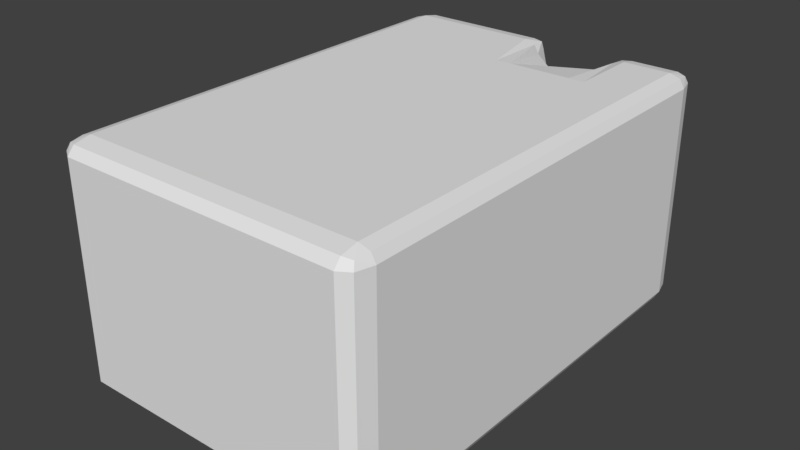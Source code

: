 # Source: excavator-engine.blend  (saved by Blender 2.79.0; exported with 4.5.12 LTS)
import bpy
from mathutils import Matrix  # noqa: F401  (used for matrix-valued properties, if any)

bpy.ops.wm.read_factory_settings(use_empty=True)
scene = bpy.context.scene
scene.name = 'Scene'

# ---- collections
col_collection_1 = bpy.data.collections.new('Collection 1'); scene.collection.children.link(col_collection_1)

# ---- world
world_world = bpy.data.worlds.new('World'); scene.world = world_world
world_world.color = (0.05088, 0.05088, 0.05088)
world_world.use_sun_shadow = False
world_world.sun_shadow_jitter_overblur = 0.0
world_world.cycles.sampling_method = 'MANUAL'

# ---- meshes
me_cube_001 = bpy.data.meshes.new('Cube.001')
me_cube_001.from_pydata([(-0.9, -0.9, -1.0), (-0.9, -1.0, -0.9), (-1.0, -0.9, -0.9), (-0.9, -0.9707, -0.9707), (-0.9577, -0.9577, -0.9577), (-0.9707, -0.9707, -0.9), (-0.9707, -0.9, -0.9707), (-1.0, -0.9, 0.9), (-0.9, -1.0, 0.9), (-0.9, -0.9, 1.0), (-0.9707, -0.9707, 0.9), (-0.9577, -0.9577, 0.9577), (-0.9, -0.9707, 0.9707), (-0.9707, -0.9, 0.9707), (-1.0, 0.9, -0.9), (-0.9, 1.0, -0.9), (-0.9, 0.9, -1.0), (-0.9707, 0.9707, -0.9), (-0.9577, 0.9577, -0.9577), (-0.9, 0.9707, -0.9707), (-0.9707, 0.9, -0.9707), (-0.9, 0.9, 1.0), (-0.9, 1.0, 0.9), (-1.0, 0.9, 0.9), (-0.9, 0.9707, 0.9707), (-0.9577, 0.9577, 0.9577), (-0.9707, 0.9707, 0.9), (-0.9707, 0.9, 0.9707), (1.0, -0.9, -0.9), (0.9, -1.0, -0.9), (0.9, -0.9, -1.0), (0.9707, -0.9707, -0.9), (0.9577, -0.9577, -0.9577), (0.9, -0.9707, -0.9707), (0.9707, -0.9, -0.9707), (0.9, -0.9, 1.0), (0.9, -1.0, 0.9), (1.0, -0.9, 0.9), (0.9, -0.9707, 0.9707), (0.9577, -0.9577, 0.9577), (0.9707, -0.9707, 0.9), (0.9707, -0.9, 0.9707), (0.9, 1.0, -0.9), (1.0, 0.9, -0.9), (0.9, 0.9, -1.0), (0.9707, 0.9707, -0.9), (0.9577, 0.9577, -0.9577), (0.9707, 0.9, -0.9707), (0.9, 0.9707, -0.9707), (0.9, 0.9, 1.0), (1.0, 0.9, 0.9), (0.9, 1.0, 0.9), (0.9707, 0.9, 0.9707), (0.9577, 0.9577, 0.9577), (0.9707, 0.9707, 0.9), (0.9, 0.9707, 0.9707), (-1.0, 0.1, -0.9), (-0.9, 0.1, -1.0), (-0.9, -0.1, -1.0), (-1.0, -0.1, -0.9), (-0.9707, 0.1, -0.9707), (-0.9707, -2.159e-10, -0.9707), (-0.9, 0.0, -1.0), (-0.9707, -0.1, -0.9707), (-1.0, 0.0, -0.9), (-1.0, -0.9, -0.1), (-0.9, -1.0, -0.1), (-0.9, -1.0, 0.1), (-1.0, -0.9, 0.1), (-0.9707, -0.9707, -0.1), (-0.9707, -0.9707, 2.159e-10), (-0.9, -1.0, 0.0), (-0.9707, -0.9707, 0.1), (-1.0, -0.9, 0.0), (-1.0, -0.1, 0.9), (-0.9, -0.1, 1.0), (-0.9, 0.1, 1.0), (-1.0, 0.1, 0.9), (-0.9707, -0.1, 0.9707), (-0.9707, 2.159e-10, 0.9707), (-0.9, 0.0, 1.0), (-0.9707, 0.1, 0.9707), (-1.0, 0.0, 0.9), (-0.9, 1.0, 0.1), (-0.9, 1.0, -0.1), (-1.0, 0.9, -0.1), (-1.0, 0.9, 0.1), (-0.9, 1.0, 0.0), (-0.9707, 0.9707, 2.159e-10), (-0.9707, 0.9707, -0.1), (-1.0, 0.9, 0.0), (-0.9707, 0.9707, 0.1), (0.1, 0.9, -1.0), (-0.1, 0.9, -1.0), (-0.1, 1.0, -0.9), (0.1, 1.0, -0.9), (0.0, 0.9, -1.0), (2.159e-10, 0.9707, -0.9707), (-0.1, 0.9707, -0.9707), (0.0, 1.0, -0.9), (0.1, 0.9707, -0.9707), (-0.1, 1.0, 0.9), (-0.1, 0.9, 1.0), (0.0, 0.9, 0.9), (-0.1, 0.9707, 0.9707), (-0.03687, 0.9631, 0.9631), (-0.02929, 0.9, 0.9707), (-0.02929, 0.9707, 0.9), (1.0, 0.9, 0.1), (1.0, 0.9, -0.1), (0.9, 1.0, -0.1), (0.9, 1.0, 0.1), (1.0, 0.9, 0.0), (0.9707, 0.9707, 2.159e-10), (0.9707, 0.9707, -0.1), (0.9, 1.0, 0.0), (0.9707, 0.9707, 0.1), (0.9, -0.1, -1.0), (0.9, 0.1, -1.0), (1.0, 0.1, -0.9), (1.0, -0.1, -0.9), (0.9, 0.0, -1.0), (0.9707, -2.159e-10, -0.9707), (0.9707, 0.1, -0.9707), (1.0, 0.0, -0.9), (0.9707, -0.1, -0.9707), (1.0, 0.1, 0.9), (0.9, 0.1, 1.0), (0.9, -0.1, 1.0), (1.0, -0.1, 0.9), (0.9707, 0.1, 0.9707), (0.9707, -2.159e-10, 0.9707), (0.9, 0.0, 1.0), (0.9707, -0.1, 0.9707), (1.0, 0.0, 0.9), (0.9, -1.0, 0.1), (0.9, -1.0, -0.1), (1.0, -0.9, -0.1), (1.0, -0.9, 0.1), (0.9, -1.0, 0.0), (0.9707, -0.9707, 2.159e-10), (0.9707, -0.9707, -0.1), (1.0, -0.9, 0.0), (0.9707, -0.9707, 0.1), (-0.1, -1.0, -0.9), (-0.1, -0.9, -1.0), (0.1, -0.9, -1.0), (0.1, -1.0, -0.9), (-0.1, -0.9707, -0.9707), (2.159e-10, -0.9707, -0.9707), (0.0, -0.9, -1.0), (0.1, -0.9707, -0.9707), (0.0, -1.0, -0.9), (0.1, -1.0, 0.9), (0.1, -0.9, 1.0), (-0.1, -0.9, 1.0), (-0.1, -1.0, 0.9), (0.1, -0.9707, 0.9707), (-2.159e-10, -0.9707, 0.9707), (0.0, -0.9, 1.0), (-0.1, -0.9707, 0.9707), (0.0, -1.0, 0.9), (0.1, 0.1, 1.0), (-0.1, 0.1, 1.0), (-0.1, -0.1, 1.0), (0.1, -0.1, 1.0), (0.0, 0.1, 1.0), (0.0, 0.0, 1.0), (-0.1, 0.0, 1.0), (0.0, -0.1, 1.0), (0.1, 0.0, 1.0), (-0.1, 0.1, -1.0), (0.1, 0.1, -1.0), (0.1, -0.1, -1.0), (-0.1, -0.1, -1.0), (0.0, 0.1, -1.0), (0.0, 0.0, -1.0), (0.1, 0.0, -1.0), (0.0, -0.1, -1.0), (-0.1, 0.0, -1.0), (0.1, -1.0, -0.1), (0.1, -1.0, 0.1), (-0.1, -1.0, 0.1), (-0.1, -1.0, -0.1), (0.1, -1.0, 0.0), (0.0, -1.0, 0.0), (0.0, -1.0, 0.1), (-0.1, -1.0, 0.0), (0.0, -1.0, -0.1), (1.0, 0.1, -0.1), (1.0, 0.1, 0.1), (1.0, -0.1, 0.1), (1.0, -0.1, -0.1), (1.0, 0.1, 0.0), (1.0, 0.0, 0.0), (1.0, 0.0, 0.1), (1.0, -0.1, 0.0), (1.0, 0.0, -0.1), (-0.1, 1.0, -0.1), (-0.1, 1.0, 0.1), (0.1, 1.0, 0.1), (0.1, 1.0, -0.1), (-0.1, 1.0, 0.0), (0.0, 1.0, 0.0), (0.0, 1.0, 0.1), (0.1, 1.0, 0.0), (0.0, 1.0, -0.1), (-1.0, -0.1, -0.1), (-1.0, -0.1, 0.1), (-1.0, 0.1, 0.1), (-1.0, 0.1, -0.1), (-1.0, -0.1, 0.0), (-1.0, 0.0, 0.0), (-1.0, 0.0, 0.1), (-1.0, 0.1, 0.0), (-1.0, 0.0, -0.1), (-0.9, -0.6, -1.0), (-1.0, -0.6, -0.9), (-1.0, -0.4, -0.9), (-0.9, -0.4, -1.0), (-0.9707, -0.6, -0.9707), (-0.9707, -0.5, -0.9707), (-1.0, -0.5, -0.9), (-0.9707, -0.4, -0.9707), (-0.9, -0.5, -1.0), (-0.9, -1.0, 0.6), (-1.0, -0.9, 0.6), (-1.0, -0.9, 0.4), (-0.9, -1.0, 0.4), (-0.9707, -0.9707, 0.6), (-0.9707, -0.9707, 0.5), (-1.0, -0.9, 0.5), (-0.9707, -0.9707, 0.4), (-0.9, -1.0, 0.5), (-1.0, 0.6, 0.9), (-1.0, 0.4, 0.9), (-0.9, 0.4, 1.0), (-0.9, 0.6, 1.0), (-1.0, 0.5, 0.9), (-0.9707, 0.5, 0.9707), (-0.9707, 0.4, 0.9707), (-0.9, 0.5, 1.0), (-0.9707, 0.6, 0.9707), (-0.9, 1.0, -0.6), (-1.0, 0.9, -0.6), (-1.0, 0.9, -0.4), (-0.9, 1.0, -0.4), (-0.9707, 0.9707, -0.6), (-0.9707, 0.9707, -0.5), (-1.0, 0.9, -0.5), (-0.9707, 0.9707, -0.4), (-0.9, 1.0, -0.5), (-0.6, 0.9, -1.0), (-0.6, 1.0, -0.9), (-0.4, 1.0, -0.9), (-0.4, 0.9, -1.0), (-0.6, 0.9707, -0.9707), (-0.5, 0.9707, -0.9707), (-0.5, 1.0, -0.9), (-0.4, 0.9707, -0.9707), (-0.5, 0.9, -1.0), (0.6, 1.0, 0.9), (0.5, 0.9, 0.9), (0.6, 0.9, 1.0), (0.5293, 0.9707, 0.9), (0.5369, 0.9631, 0.9631), (0.5293, 0.9, 0.9707), (0.6, 0.9707, 0.9707), (1.0, 0.9, -0.6), (0.9, 1.0, -0.6), (0.9, 1.0, -0.4), (1.0, 0.9, -0.4), (0.9707, 0.9707, -0.6), (0.9707, 0.9707, -0.5), (0.9, 1.0, -0.5), (0.9707, 0.9707, -0.4), (1.0, 0.9, -0.5), (0.9, 0.6, -1.0), (1.0, 0.6, -0.9), (1.0, 0.4, -0.9), (0.9, 0.4, -1.0), (0.9707, 0.6, -0.9707), (0.9707, 0.5, -0.9707), (1.0, 0.5, -0.9), (0.9707, 0.4, -0.9707), (0.9, 0.5, -1.0), (1.0, -0.6, 0.9), (1.0, -0.4, 0.9), (0.9, -0.4, 1.0), (0.9, -0.6, 1.0), (1.0, -0.5, 0.9), (0.9707, -0.5, 0.9707), (0.9707, -0.4, 0.9707), (0.9, -0.5, 1.0), (0.9707, -0.6, 0.9707), (0.9, -1.0, -0.6), (1.0, -0.9, -0.6), (1.0, -0.9, -0.4), (0.9, -1.0, -0.4), (0.9707, -0.9707, -0.6), (0.9707, -0.9707, -0.5), (1.0, -0.9, -0.5), (0.9707, -0.9707, -0.4), (0.9, -1.0, -0.5), (0.6, -0.9, -1.0), (0.6, -1.0, -0.9), (0.4, -1.0, -0.9), (0.4, -0.9, -1.0), (0.6, -0.9707, -0.9707), (0.5, -0.9707, -0.9707), (0.5, -1.0, -0.9), (0.4, -0.9707, -0.9707), (0.5, -0.9, -1.0), (-0.6, -1.0, 0.9), (-0.4, -1.0, 0.9), (-0.4, -0.9, 1.0), (-0.6, -0.9, 1.0), (-0.5, -1.0, 0.9), (-0.5, -0.9707, 0.9707), (-0.4, -0.9707, 0.9707), (-0.5, -0.9, 1.0), (-0.6, -0.9707, 0.9707), (-0.9, 0.4, -1.0), (-1.0, 0.4, -0.9), (-1.0, 0.6, -0.9), (-0.9, 0.6, -1.0), (-0.9707, 0.4, -0.9707), (-0.9707, 0.5, -0.9707), (-1.0, 0.5, -0.9), (-0.9707, 0.6, -0.9707), (-0.9, 0.5, -1.0), (-0.9, -1.0, -0.4), (-1.0, -0.9, -0.4), (-1.0, -0.9, -0.6), (-0.9, -1.0, -0.6), (-0.9707, -0.9707, -0.4), (-0.9707, -0.9707, -0.5), (-1.0, -0.9, -0.5), (-0.9707, -0.9707, -0.6), (-0.9, -1.0, -0.5), (-0.9, -0.4, 1.0), (-1.0, -0.4, 0.9), (-1.0, -0.6, 0.9), (-0.9, -0.6, 1.0), (-0.9707, -0.4, 0.9707), (-0.9707, -0.5, 0.9707), (-1.0, -0.5, 0.9), (-0.9707, -0.6, 0.9707), (-0.9, -0.5, 1.0), (-1.0, 0.9, 0.4), (-1.0, 0.9, 0.6), (-0.9, 1.0, 0.6), (-0.9, 1.0, 0.4), (-1.0, 0.9, 0.5), (-0.9707, 0.9707, 0.5), (-0.9707, 0.9707, 0.6), (-0.9, 1.0, 0.5), (-0.9707, 0.9707, 0.4), (0.4, 0.9, -1.0), (0.4, 1.0, -0.9), (0.6, 1.0, -0.9), (0.6, 0.9, -1.0), (0.4, 0.9707, -0.9707), (0.5, 0.9707, -0.9707), (0.5, 1.0, -0.9), (0.6, 0.9707, -0.9707), (0.5, 0.9, -1.0), (-0.4, 0.9, 1.0), (-0.4, 1.0, 0.9), (-0.6, 1.0, 0.9), (-0.6, 0.9, 1.0), (-0.4, 0.9707, 0.9707), (-0.5, 0.9707, 0.9707), (-0.5, 1.0, 0.9), (-0.6, 0.9707, 0.9707), (-0.5, 0.9, 1.0), (0.9, 1.0, 0.4), (0.9, 1.0, 0.6), (1.0, 0.9, 0.6), (1.0, 0.9, 0.4), (0.9, 1.0, 0.5), (0.9707, 0.9707, 0.5), (0.9707, 0.9707, 0.6), (1.0, 0.9, 0.5), (0.9707, 0.9707, 0.4), (0.9, -0.4, -1.0), (1.0, -0.4, -0.9), (1.0, -0.6, -0.9), (0.9, -0.6, -1.0), (0.9707, -0.4, -0.9707), (0.9707, -0.5, -0.9707), (1.0, -0.5, -0.9), (0.9707, -0.6, -0.9707), (0.9, -0.5, -1.0), (0.9, 0.4, 1.0), (1.0, 0.4, 0.9), (1.0, 0.6, 0.9), (0.9, 0.6, 1.0), (0.9707, 0.4, 0.9707), (0.9707, 0.5, 0.9707), (1.0, 0.5, 0.9), (0.9707, 0.6, 0.9707), (0.9, 0.5, 1.0), (1.0, -0.9, 0.4), (1.0, -0.9, 0.6), (0.9, -1.0, 0.6), (0.9, -1.0, 0.4), (1.0, -0.9, 0.5), (0.9707, -0.9707, 0.5), (0.9707, -0.9707, 0.6), (0.9, -1.0, 0.5), (0.9707, -0.9707, 0.4), (-0.4, -0.9, -1.0), (-0.4, -1.0, -0.9), (-0.6, -1.0, -0.9), (-0.6, -0.9, -1.0), (-0.4, -0.9707, -0.9707), (-0.5, -0.9707, -0.9707), (-0.5, -1.0, -0.9), (-0.6, -0.9707, -0.9707), (-0.5, -0.9, -1.0), (0.4, -0.9, 1.0), (0.4, -1.0, 0.9), (0.6, -1.0, 0.9), (0.6, -0.9, 1.0), (0.4, -0.9707, 0.9707), (0.5, -0.9707, 0.9707), (0.5, -1.0, 0.9), (0.6, -0.9707, 0.9707), (0.5, -0.9, 1.0), (-0.1, -0.6, 1.0), (0.1, -0.6, 1.0), (0.1, -0.4, 1.0), (-0.1, -0.4, 1.0), (0.0, -0.6, 1.0), (0.0, -0.5, 1.0), (0.1, -0.5, 1.0), (0.0, -0.4, 1.0), (-0.1, -0.5, 1.0), (0.1, 0.4, 1.0), (0.1, 0.6, 1.0), (-0.1, 0.6, 1.0), (-0.1, 0.4, 1.0), (0.1, 0.5, 1.0), (0.0, 0.5, 1.0), (0.0, 0.6, 1.0), (-0.1, 0.5, 1.0), (0.0, 0.4, 1.0), (0.6, -0.1, 1.0), (0.6, 0.1, 1.0), (0.4, 0.1, 1.0), (0.4, -0.1, 1.0), (0.6, 0.0, 1.0), (0.5, 0.0, 1.0), (0.5, 0.1, 1.0), (0.4, 0.0, 1.0), (0.5, -0.1, 1.0), (-0.4, -0.1, 1.0), (-0.4, 0.1, 1.0), (-0.6, 0.1, 1.0), (-0.6, -0.1, 1.0), (-0.4, 0.0, 1.0), (-0.5, 0.0, 1.0), (-0.5, 0.1, 1.0), (-0.6, 0.0, 1.0), (-0.5, -0.1, 1.0), (0.1, -0.6, -1.0), (-0.1, -0.6, -1.0), (-0.1, -0.4, -1.0), (0.1, -0.4, -1.0), (0.0, -0.6, -1.0), (0.0, -0.5, -1.0), (-0.1, -0.5, -1.0), (0.0, -0.4, -1.0), (0.1, -0.5, -1.0), (-0.1, 0.4, -1.0), (-0.1, 0.6, -1.0), (0.1, 0.6, -1.0), (0.1, 0.4, -1.0), (-0.1, 0.5, -1.0), (0.0, 0.5, -1.0), (0.0, 0.6, -1.0), (0.1, 0.5, -1.0), (0.0, 0.4, -1.0), (-0.6, -0.1, -1.0), (-0.6, 0.1, -1.0), (-0.4, 0.1, -1.0), (-0.4, -0.1, -1.0), (-0.6, 0.0, -1.0), (-0.5, 0.0, -1.0), (-0.5, 0.1, -1.0), (-0.4, 0.0, -1.0), (-0.5, -0.1, -1.0), (0.4, -0.1, -1.0), (0.4, 0.1, -1.0), (0.6, 0.1, -1.0), (0.6, -0.1, -1.0), (0.4, 0.0, -1.0), (0.5, 0.0, -1.0), (0.5, 0.1, -1.0), (0.6, 0.0, -1.0), (0.5, -0.1, -1.0), (-0.6, -1.0, 0.1), (-0.6, -1.0, -0.1), (-0.4, -1.0, -0.1), (-0.4, -1.0, 0.1), (-0.6, -1.0, 0.0), (-0.5, -1.0, 0.0), (-0.5, -1.0, -0.1), (-0.4, -1.0, 0.0), (-0.5, -1.0, 0.1), (0.4, -1.0, -0.1), (0.6, -1.0, -0.1), (0.6, -1.0, 0.1), (0.4, -1.0, 0.1), (0.5, -1.0, -0.1), (0.5, -1.0, 0.0), (0.6, -1.0, 0.0), (0.5, -1.0, 0.1), (0.4, -1.0, 0.0), (-0.1, -1.0, -0.6), (0.1, -1.0, -0.6), (0.1, -1.0, -0.4), (-0.1, -1.0, -0.4), (0.0, -1.0, -0.6), (0.0, -1.0, -0.5), (0.1, -1.0, -0.5), (0.0, -1.0, -0.4), (-0.1, -1.0, -0.5), (-0.1, -1.0, 0.4), (0.1, -1.0, 0.4), (0.1, -1.0, 0.6), (-0.1, -1.0, 0.6), (0.0, -1.0, 0.4), (0.0, -1.0, 0.5), (0.1, -1.0, 0.5), (0.0, -1.0, 0.6), (-0.1, -1.0, 0.5), (1.0, -0.6, 0.1), (1.0, -0.6, -0.1), (1.0, -0.4, -0.1), (1.0, -0.4, 0.1), (1.0, -0.6, 0.0), (1.0, -0.5, 0.0), (1.0, -0.5, -0.1), (1.0, -0.4, 0.0), (1.0, -0.5, 0.1), (1.0, 0.4, -0.1), (1.0, 0.6, -0.1), (1.0, 0.6, 0.1), (1.0, 0.4, 0.1), (1.0, 0.5, -0.1), (1.0, 0.5, 0.0), (1.0, 0.6, 0.0), (1.0, 0.5, 0.1), (1.0, 0.4, 0.0), (1.0, -0.1, -0.6), (1.0, 0.1, -0.6), (1.0, 0.1, -0.4), (1.0, -0.1, -0.4), (1.0, 0.0, -0.6), (1.0, 0.0, -0.5), (1.0, 0.1, -0.5), (1.0, 0.0, -0.4), (1.0, -0.1, -0.5), (1.0, -0.1, 0.4), (1.0, 0.1, 0.4), (1.0, 0.1, 0.6), (1.0, -0.1, 0.6), (1.0, 0.0, 0.4), (1.0, 0.0, 0.5), (1.0, 0.1, 0.5), (1.0, 0.0, 0.6), (1.0, -0.1, 0.5), (0.6, 1.0, 0.1), (0.6, 1.0, -0.1), (0.4, 1.0, -0.1), (0.4, 1.0, 0.1), (0.6, 1.0, 0.0), (0.5, 1.0, 0.0), (0.5, 1.0, -0.1), (0.4, 1.0, 0.0), (0.5, 1.0, 0.1), (-0.4, 1.0, -0.1), (-0.6, 1.0, -0.1), (-0.6, 1.0, 0.1), (-0.4, 1.0, 0.1), (-0.5, 1.0, -0.1), (-0.5, 1.0, 0.0), (-0.6, 1.0, 0.0), (-0.5, 1.0, 0.1), (-0.4, 1.0, 0.0), (0.1, 1.0, -0.6), (-0.1, 1.0, -0.6), (-0.1, 1.0, -0.4), (0.1, 1.0, -0.4), (0.0, 1.0, -0.6), (0.0, 1.0, -0.5), (-0.1, 1.0, -0.5), (0.0, 1.0, -0.4), (0.1, 1.0, -0.5), (0.1, 1.0, 0.4), (-0.1, 1.0, 0.4), (-0.1, 1.0, 0.6), (0.1, 1.0, 0.6), (0.0, 1.0, 0.4), (2.328e-10, 1.0, 0.5), (-0.1, 1.0, 0.5), (0.0, 1.0, 0.6), (0.1, 1.0, 0.5), (-1.0, 0.6, 0.1), (-1.0, 0.6, -0.1), (-1.0, 0.4, -0.1), (-1.0, 0.4, 0.1), (-1.0, 0.6, 0.0), (-1.0, 0.5, 0.0), (-1.0, 0.5, -0.1), (-1.0, 0.4, 0.0), (-1.0, 0.5, 0.1), (-1.0, -0.4, -0.1), (-1.0, -0.6, -0.1), (-1.0, -0.6, 0.1), (-1.0, -0.4, 0.1), (-1.0, -0.5, -0.1), (-1.0, -0.5, 0.0), (-1.0, -0.6, 0.0), (-1.0, -0.5, 0.1), (-1.0, -0.4, 0.0), (-1.0, 0.1, -0.6), (-1.0, -0.1, -0.6), (-1.0, -0.1, -0.4), (-1.0, 0.1, -0.4), (-1.0, 0.0, -0.6), (-1.0, 0.0, -0.5), (-1.0, -0.1, -0.5), (-1.0, 0.0, -0.4), (-1.0, 0.1, -0.5), (-1.0, 0.1, 0.4), (-1.0, -0.1, 0.4), (-1.0, -0.1, 0.6), (-1.0, 0.1, 0.6), (-1.0, 0.0, 0.4), (-1.0, 0.0, 0.5), (-1.0, -0.1, 0.5), (-1.0, 0.0, 0.6), (-1.0, 0.1, 0.5), (-1.0, -0.4, 0.6), (-1.0, -0.4, 0.4), (-1.0, -0.6, 0.4), (-1.0, -0.6, 0.6), (-1.0, -0.4, 0.5), (-1.0, -0.5, 0.5), (-1.0, -0.5, 0.4), (-1.0, -0.6, 0.5), (-1.0, -0.5, 0.6), (-1.0, -0.4, -0.4), (-1.0, -0.4, -0.6), (-1.0, -0.6, -0.6), (-1.0, -0.6, -0.4), (-1.0, -0.4, -0.5), (-1.0, -0.5, -0.5), (-1.0, -0.5, -0.6), (-1.0, -0.6, -0.5), (-1.0, -0.5, -0.4), (-1.0, 0.6, -0.4), (-1.0, 0.6, -0.6), (-1.0, 0.4, -0.6), (-1.0, 0.4, -0.4), (-1.0, 0.6, -0.5), (-1.0, 0.5, -0.5), (-1.0, 0.5, -0.6), (-1.0, 0.4, -0.5), (-1.0, 0.5, -0.4), (-0.4, 1.0, 0.6), (-0.4, 1.0, 0.4), (-0.6, 1.0, 0.4), (-0.6, 1.0, 0.6), (-0.4, 1.0, 0.5), (-0.5, 1.0, 0.5), (-0.5, 1.0, 0.4), (-0.6, 1.0, 0.5), (-0.5, 1.0, 0.6), (-0.4, 1.0, -0.4), (-0.4, 1.0, -0.6), (-0.6, 1.0, -0.6), (-0.6, 1.0, -0.4), (-0.4, 1.0, -0.5), (-0.5, 1.0, -0.5), (-0.5, 1.0, -0.6), (-0.6, 1.0, -0.5), (-0.5, 1.0, -0.4), (0.6, 1.0, -0.4), (0.6, 1.0, -0.6), (0.4, 1.0, -0.6), (0.4, 1.0, -0.4), (0.6, 1.0, -0.5), (0.5, 1.0, -0.5), (0.5, 1.0, -0.6), (0.4, 1.0, -0.5), (0.5, 1.0, -0.4), (1.0, 0.4, 0.6), (1.0, 0.4, 0.4), (1.0, 0.6, 0.4), (1.0, 0.6, 0.6), (1.0, 0.4, 0.5), (1.0, 0.5, 0.5), (1.0, 0.5, 0.4), (1.0, 0.6, 0.5), (1.0, 0.5, 0.6), (1.0, 0.4, -0.4), (1.0, 0.4, -0.6), (1.0, 0.6, -0.6), (1.0, 0.6, -0.4), (1.0, 0.4, -0.5), (1.0, 0.5, -0.5), (1.0, 0.5, -0.6), (1.0, 0.6, -0.5), (1.0, 0.5, -0.4), (1.0, -0.6, -0.4), (1.0, -0.6, -0.6), (1.0, -0.4, -0.6), (1.0, -0.4, -0.4), (1.0, -0.6, -0.5), (1.0, -0.5, -0.5), (1.0, -0.5, -0.6), (1.0, -0.4, -0.5), (1.0, -0.5, -0.4), (0.4, -1.0, 0.6), (0.4, -1.0, 0.4), (0.6, -1.0, 0.4), (0.6, -1.0, 0.6), (0.4, -1.0, 0.5), (0.5, -1.0, 0.5), (0.5, -1.0, 0.4), (0.6, -1.0, 0.5), (0.5, -1.0, 0.6), (0.4, -1.0, -0.4), (0.4, -1.0, -0.6), (0.6, -1.0, -0.6), (0.6, -1.0, -0.4), (0.4, -1.0, -0.5), (0.5, -1.0, -0.5), (0.5, -1.0, -0.6), (0.6, -1.0, -0.5), (0.5, -1.0, -0.4), (-0.6, -1.0, -0.4), (-0.6, -1.0, -0.6), (-0.4, -1.0, -0.6), (-0.4, -1.0, -0.4), (-0.6, -1.0, -0.5), (-0.5, -1.0, -0.5), (-0.5, -1.0, -0.6), (-0.4, -1.0, -0.5), (-0.5, -1.0, -0.4), (0.6, 0.4, -1.0), (0.4, 0.4, -1.0), (0.4, 0.6, -1.0), (0.6, 0.6, -1.0), (0.5, 0.4, -1.0), (0.5, 0.5, -1.0), (0.4, 0.5, -1.0), (0.5, 0.6, -1.0), (0.6, 0.5, -1.0), (-0.4, 0.4, -1.0), (-0.6, 0.4, -1.0), (-0.6, 0.6, -1.0), (-0.4, 0.6, -1.0), (-0.5, 0.4, -1.0), (-0.5, 0.5, -1.0), (-0.6, 0.5, -1.0), (-0.5, 0.6, -1.0), (-0.4, 0.5, -1.0), (-0.4, -0.6, -1.0), (-0.6, -0.6, -1.0), (-0.6, -0.4, -1.0), (-0.4, -0.4, -1.0), (-0.5, -0.6, -1.0), (-0.5, -0.5, -1.0), (-0.6, -0.5, -1.0), (-0.5, -0.4, -1.0), (-0.4, -0.5, -1.0), (-0.6, 0.4, 1.0), (-0.4, 0.4, 1.0), (-0.4, 0.6, 1.0), (-0.6, 0.6, 1.0), (-0.5, 0.4, 1.0), (-0.5, 0.5, 1.0), (-0.4, 0.5, 1.0), (-0.5, 0.6, 1.0), (-0.6, 0.5, 1.0), (0.4, 0.4, 1.0), (0.6, 0.4, 1.0), (0.6, 0.6, 1.0), (0.4, 0.6, 1.0), (0.5, 0.4, 1.0), (0.5, 0.5, 1.0), (0.6, 0.5, 1.0), (0.5, 0.6, 1.0), (0.4, 0.5, 1.0), (0.4, -0.6, 1.0), (0.6, -0.6, 1.0), (0.6, -0.4, 1.0), (0.4, -0.4, 1.0), (0.5, -0.6, 1.0), (0.5, -0.5, 1.0), (0.6, -0.5, 1.0), (0.5, -0.4, 1.0), (0.4, -0.5, 1.0), (-0.6, -0.6, 1.0), (-0.4, -0.6, 1.0), (-0.4, -0.4, 1.0), (-0.6, -0.4, 1.0), (-0.5, -0.6, 1.0), (-0.5, -0.5, 1.0), (-0.4, -0.5, 1.0), (-0.5, -0.4, 1.0), (-0.6, -0.5, 1.0), (0.6, -0.6, -1.0), (0.4, -0.6, -1.0), (0.4, -0.4, -1.0), (0.6, -0.4, -1.0), (0.5, -0.6, -1.0), (0.5, -0.5, -1.0), (0.4, -0.5, -1.0), (0.5, -0.4, -1.0), (0.6, -0.5, -1.0), (-0.6, -1.0, 0.6), (-0.6, -1.0, 0.4), (-0.4, -1.0, 0.4), (-0.4, -1.0, 0.6), (-0.6, -1.0, 0.5), (-0.5, -1.0, 0.5), (-0.5, -1.0, 0.4), (-0.4, -1.0, 0.5), (-0.5, -1.0, 0.6), (1.0, -0.6, 0.6), (1.0, -0.6, 0.4), (1.0, -0.4, 0.4), (1.0, -0.4, 0.6), (1.0, -0.6, 0.5), (1.0, -0.5, 0.5), (1.0, -0.5, 0.4), (1.0, -0.4, 0.5), (1.0, -0.5, 0.6), (0.6, 1.0, 0.6), (0.6, 1.0, 0.4), (0.4, 1.0, 0.4), (0.4, 1.0, 0.6), (0.6, 1.0, 0.5), (0.5, 1.0, 0.5), (0.5, 1.0, 0.4), (0.4, 1.0, 0.5), (0.5, 1.0, 0.6), (-1.0, 0.6, 0.6), (-1.0, 0.6, 0.4), (-1.0, 0.4, 0.4), (-1.0, 0.4, 0.6), (-1.0, 0.6, 0.5), (-1.0, 0.5, 0.5), (-1.0, 0.5, 0.4), (-1.0, 0.4, 0.5), (-1.0, 0.5, 0.6)], [], [(351, 22, 369, 676), (378, 50, 396, 703), (405, 36, 423, 730), (808, 343, 9, 316), (387, 719, 296, 28), (15, 243, 684, 253), (430, 809, 315, 155), (478, 755, 494, 172), (646, 341, 74, 639), (466, 818, 307, 146), (514, 728, 530, 181), (394, 791, 449, 127), (502, 827, 228, 67), (550, 701, 566, 190), (799, 431, 154, 421), (298, 136, 512, 739), (586, 674, 602, 199), (538, 836, 403, 138), (271, 109, 548, 712), (622, 647, 638, 208), (574, 845, 376, 111), (246, 84, 584, 685), (610, 854, 349, 86), (209, 637, 855, 613), (460, 75, 340, 811), (826, 313, 8, 225), (332, 65, 620, 658), (414, 746, 334, 1), (745, 503, 66, 331), (370, 21, 237, 784), (218, 656, 629, 59), (655, 619, 207, 630), (200, 601, 846, 577), (92, 358, 756, 477), (29, 295, 738, 305), (255, 93, 476, 766), (16, 252, 765, 325), (83, 352, 675, 585), (49, 263, 792, 397), (254, 683, 593, 94), (682, 583, 198, 594), (191, 565, 837, 541), (496, 117, 385, 820), (322, 764, 485, 57), (754, 280, 118, 495), (361, 44, 277, 757), (108, 379, 702, 549), (289, 800, 424, 35), (279, 710, 557, 119), (709, 547, 189, 558), (182, 529, 828, 505), (144, 520, 747, 413), (43, 268, 711, 278), (772, 467, 145, 412), (817, 388, 30, 304), (135, 406, 729, 513), (226, 7, 342, 649), (306, 737, 521, 147), (736, 511, 180, 522), (173, 493, 819, 469), (95, 592, 693, 359), (360, 692, 269, 42), (58, 484, 774, 219), (324, 665, 244, 14), (102, 367, 783, 441), (2, 333, 657, 217), (56, 628, 666, 323), (763, 475, 171, 486), (164, 457, 810, 433), (103, 440, 793, 262, 847, 604), (853, 234, 23, 350), (128, 448, 801, 288), (844, 261, 51, 377), (835, 286, 37, 404), (568, 129, 287, 838), (790, 439, 162, 450), (532, 156, 314, 829), (451, 165, 432, 802), (640, 77, 235, 856), (727, 422, 153, 531), (487, 174, 468, 775), (120, 556, 720, 386), (68, 227, 648, 621), (523, 183, 504, 748), (442, 782, 458, 163), (718, 539, 137, 297), (559, 192, 540, 721), (700, 395, 126, 567), (691, 575, 110, 270), (595, 201, 576, 694), (664, 611, 85, 245), (631, 210, 612, 667), (781, 236, 76, 459), (673, 368, 101, 603), (0, 3, 4, 6), (1, 5, 4, 3), (2, 6, 4, 5), (7, 10, 11, 13), (8, 12, 11, 10), (9, 13, 11, 12), (14, 17, 18, 20), (15, 19, 18, 17), (16, 20, 18, 19), (21, 24, 25, 27), (22, 26, 25, 24), (23, 27, 25, 26), (28, 31, 32, 34), (29, 33, 32, 31), (30, 34, 32, 33), (35, 38, 39, 41), (36, 40, 39, 38), (37, 41, 39, 40), (42, 45, 46, 48), (43, 47, 46, 45), (44, 48, 46, 47), (49, 52, 53, 55), (50, 54, 53, 52), (51, 55, 53, 54), (56, 60, 61, 64), (57, 62, 61, 60), (58, 63, 61, 62), (59, 64, 61, 63), (65, 69, 70, 73), (66, 71, 70, 69), (67, 72, 70, 71), (68, 73, 70, 72), (74, 78, 79, 82), (75, 80, 79, 78), (76, 81, 79, 80), (77, 82, 79, 81), (83, 87, 88, 91), (84, 89, 88, 87), (85, 90, 88, 89), (86, 91, 88, 90), (92, 96, 97, 100), (93, 98, 97, 96), (94, 99, 97, 98), (95, 100, 97, 99), (101, 104, 105, 107), (102, 106, 105, 104), (103, 107, 105, 106), (108, 112, 113, 116), (109, 114, 113, 112), (110, 115, 113, 114), (111, 116, 113, 115), (117, 121, 122, 125), (118, 123, 122, 121), (119, 124, 122, 123), (120, 125, 122, 124), (126, 130, 131, 134), (127, 132, 131, 130), (128, 133, 131, 132), (129, 134, 131, 133), (135, 139, 140, 143), (136, 141, 140, 139), (137, 142, 140, 141), (138, 143, 140, 142), (144, 148, 149, 152), (145, 150, 149, 148), (146, 151, 149, 150), (147, 152, 149, 151), (153, 157, 158, 161), (154, 159, 158, 157), (155, 160, 158, 159), (156, 161, 158, 160), (162, 166, 167, 170), (163, 168, 167, 166), (164, 169, 167, 168), (165, 170, 167, 169), (171, 175, 176, 179), (172, 177, 176, 175), (173, 178, 176, 177), (174, 179, 176, 178), (180, 184, 185, 188), (181, 186, 185, 184), (182, 187, 185, 186), (183, 188, 185, 187), (189, 193, 194, 197), (190, 195, 194, 193), (191, 196, 194, 195), (192, 197, 194, 196), (198, 202, 203, 206), (199, 204, 203, 202), (200, 205, 203, 204), (201, 206, 203, 205), (207, 211, 212, 215), (208, 213, 212, 211), (209, 214, 212, 213), (210, 215, 212, 214), (216, 220, 221, 224), (217, 222, 221, 220), (218, 223, 221, 222), (219, 224, 221, 223), (225, 229, 230, 233), (226, 231, 230, 229), (227, 232, 230, 231), (228, 233, 230, 232), (234, 238, 239, 242), (235, 240, 239, 238), (236, 241, 239, 240), (237, 242, 239, 241), (243, 247, 248, 251), (244, 249, 248, 247), (245, 250, 248, 249), (246, 251, 248, 250), (252, 256, 257, 260), (253, 258, 257, 256), (254, 259, 257, 258), (255, 260, 257, 259), (261, 264, 265, 267), (262, 266, 265, 264), (263, 267, 265, 266), (268, 272, 273, 276), (269, 274, 273, 272), (270, 275, 273, 274), (271, 276, 273, 275), (277, 281, 282, 285), (278, 283, 282, 281), (279, 284, 282, 283), (280, 285, 282, 284), (286, 290, 291, 294), (287, 292, 291, 290), (288, 293, 291, 292), (289, 294, 291, 293), (295, 299, 300, 303), (296, 301, 300, 299), (297, 302, 300, 301), (298, 303, 300, 302), (304, 308, 309, 312), (305, 310, 309, 308), (306, 311, 309, 310), (307, 312, 309, 311), (313, 317, 318, 321), (314, 319, 318, 317), (315, 320, 318, 319), (316, 321, 318, 320), (322, 326, 327, 330), (323, 328, 327, 326), (324, 329, 327, 328), (325, 330, 327, 329), (331, 335, 336, 339), (332, 337, 336, 335), (333, 338, 336, 337), (334, 339, 336, 338), (340, 344, 345, 348), (341, 346, 345, 344), (342, 347, 345, 346), (343, 348, 345, 347), (349, 353, 354, 357), (350, 355, 354, 353), (351, 356, 354, 355), (352, 357, 354, 356), (358, 362, 363, 366), (359, 364, 363, 362), (360, 365, 363, 364), (361, 366, 363, 365), (367, 371, 372, 375), (368, 373, 372, 371), (369, 374, 372, 373), (370, 375, 372, 374), (376, 380, 381, 384), (377, 382, 381, 380), (378, 383, 381, 382), (379, 384, 381, 383), (385, 389, 390, 393), (386, 391, 390, 389), (387, 392, 390, 391), (388, 393, 390, 392), (394, 398, 399, 402), (395, 400, 399, 398), (396, 401, 399, 400), (397, 402, 399, 401), (403, 407, 408, 411), (404, 409, 408, 407), (405, 410, 408, 409), (406, 411, 408, 410), (412, 416, 417, 420), (413, 418, 417, 416), (414, 419, 417, 418), (415, 420, 417, 419), (421, 425, 426, 429), (422, 427, 426, 425), (423, 428, 426, 427), (424, 429, 426, 428), (430, 434, 435, 438), (431, 436, 435, 434), (432, 437, 435, 436), (433, 438, 435, 437), (439, 443, 444, 447), (440, 445, 444, 443), (441, 446, 444, 445), (442, 447, 444, 446), (448, 452, 453, 456), (449, 454, 453, 452), (450, 455, 453, 454), (451, 456, 453, 455), (457, 461, 462, 465), (458, 463, 462, 461), (459, 464, 462, 463), (460, 465, 462, 464), (466, 470, 471, 474), (467, 472, 471, 470), (468, 473, 471, 472), (469, 474, 471, 473), (475, 479, 480, 483), (476, 481, 480, 479), (477, 482, 480, 481), (478, 483, 480, 482), (484, 488, 489, 492), (485, 490, 489, 488), (486, 491, 489, 490), (487, 492, 489, 491), (493, 497, 498, 501), (494, 499, 498, 497), (495, 500, 498, 499), (496, 501, 498, 500), (502, 506, 507, 510), (503, 508, 507, 506), (504, 509, 507, 508), (505, 510, 507, 509), (511, 515, 516, 519), (512, 517, 516, 515), (513, 518, 516, 517), (514, 519, 516, 518), (520, 524, 525, 528), (521, 526, 525, 524), (522, 527, 525, 526), (523, 528, 525, 527), (529, 533, 534, 537), (530, 535, 534, 533), (531, 536, 534, 535), (532, 537, 534, 536), (538, 542, 543, 546), (539, 544, 543, 542), (540, 545, 543, 544), (541, 546, 543, 545), (547, 551, 552, 555), (548, 553, 552, 551), (549, 554, 552, 553), (550, 555, 552, 554), (556, 560, 561, 564), (557, 562, 561, 560), (558, 563, 561, 562), (559, 564, 561, 563), (565, 569, 570, 573), (566, 571, 570, 569), (567, 572, 570, 571), (568, 573, 570, 572), (574, 578, 579, 582), (575, 580, 579, 578), (576, 581, 579, 580), (577, 582, 579, 581), (583, 587, 588, 591), (584, 589, 588, 587), (585, 590, 588, 589), (586, 591, 588, 590), (592, 596, 597, 600), (593, 598, 597, 596), (594, 599, 597, 598), (595, 600, 597, 599), (601, 605, 606, 609), (602, 607, 606, 605), (603, 608, 606, 607), (604, 609, 606, 608), (610, 614, 615, 618), (611, 616, 615, 614), (612, 617, 615, 616), (613, 618, 615, 617), (619, 623, 624, 627), (620, 625, 624, 623), (621, 626, 624, 625), (622, 627, 624, 626), (628, 632, 633, 636), (629, 634, 633, 632), (630, 635, 633, 634), (631, 636, 633, 635), (637, 641, 642, 645), (638, 643, 642, 641), (639, 644, 642, 643), (640, 645, 642, 644), (646, 650, 651, 654), (647, 652, 651, 650), (648, 653, 651, 652), (649, 654, 651, 653), (655, 659, 660, 663), (656, 661, 660, 659), (657, 662, 660, 661), (658, 663, 660, 662), (664, 668, 669, 672), (665, 670, 669, 668), (666, 671, 669, 670), (667, 672, 669, 671), (673, 677, 678, 681), (674, 679, 678, 677), (675, 680, 678, 679), (676, 681, 678, 680), (682, 686, 687, 690), (683, 688, 687, 686), (684, 689, 687, 688), (685, 690, 687, 689), (691, 695, 696, 699), (692, 697, 696, 695), (693, 698, 696, 697), (694, 699, 696, 698), (700, 704, 705, 708), (701, 706, 705, 704), (702, 707, 705, 706), (703, 708, 705, 707), (709, 713, 714, 717), (710, 715, 714, 713), (711, 716, 714, 715), (712, 717, 714, 716), (718, 722, 723, 726), (719, 724, 723, 722), (720, 725, 723, 724), (721, 726, 723, 725), (727, 731, 732, 735), (728, 733, 732, 731), (729, 734, 732, 733), (730, 735, 732, 734), (736, 740, 741, 744), (737, 742, 741, 740), (738, 743, 741, 742), (739, 744, 741, 743), (745, 749, 750, 753), (746, 751, 750, 749), (747, 752, 750, 751), (748, 753, 750, 752), (754, 758, 759, 762), (755, 760, 759, 758), (756, 761, 759, 760), (757, 762, 759, 761), (763, 767, 768, 771), (764, 769, 768, 767), (765, 770, 768, 769), (766, 771, 768, 770), (772, 776, 777, 780), (773, 778, 777, 776), (774, 779, 777, 778), (775, 780, 777, 779), (781, 785, 786, 789), (782, 787, 786, 785), (783, 788, 786, 787), (784, 789, 786, 788), (790, 794, 795, 798), (791, 796, 795, 794), (792, 797, 795, 796), (793, 798, 795, 797), (799, 803, 804, 807), (800, 805, 804, 803), (801, 806, 804, 805), (802, 807, 804, 806), (808, 812, 813, 816), (809, 814, 813, 812), (810, 815, 813, 814), (811, 816, 813, 815), (817, 821, 822, 825), (818, 823, 822, 821), (819, 824, 822, 823), (820, 825, 822, 824), (826, 830, 831, 834), (827, 832, 831, 830), (828, 833, 831, 832), (829, 834, 831, 833), (835, 839, 840, 843), (836, 841, 840, 839), (837, 842, 840, 841), (838, 843, 840, 842), (844, 848, 849, 852), (845, 850, 849, 848), (846, 851, 849, 850), (847, 852, 849, 851), (853, 857, 858, 861), (854, 859, 858, 857), (855, 860, 858, 859), (856, 861, 858, 860), (216, 0, 6, 220), (220, 6, 2, 217), (225, 8, 10, 229), (229, 10, 7, 226), (237, 21, 27, 242), (242, 27, 23, 234), (243, 15, 17, 247), (247, 17, 14, 244), (252, 16, 19, 256), (256, 19, 15, 253), (263, 49, 55, 267), (267, 55, 51, 261), (268, 43, 45, 272), (272, 45, 42, 269), (277, 44, 47, 281), (281, 47, 43, 278), (289, 35, 41, 294), (294, 41, 37, 286), (295, 29, 31, 299), (299, 31, 28, 296), (304, 30, 33, 308), (308, 33, 29, 305), (316, 9, 12, 321), (321, 12, 8, 313), (322, 57, 60, 326), (326, 60, 56, 323), (331, 66, 69, 335), (335, 69, 65, 332), (340, 75, 78, 344), (344, 78, 74, 341), (352, 83, 91, 357), (357, 91, 86, 349), (358, 92, 100, 362), (362, 100, 95, 359), (367, 102, 104, 371), (371, 104, 101, 368), (379, 108, 116, 384), (384, 116, 111, 376), (385, 117, 125, 389), (389, 125, 120, 386), (394, 127, 130, 398), (398, 130, 126, 395), (406, 135, 143, 411), (411, 143, 138, 403), (412, 145, 148, 416), (416, 148, 144, 413), (421, 154, 157, 425), (425, 157, 153, 422), (430, 155, 159, 434), (434, 159, 154, 431), (442, 163, 166, 447), (447, 166, 162, 439), (448, 128, 132, 452), (452, 132, 127, 449), (457, 164, 168, 461), (461, 168, 163, 458), (466, 146, 150, 470), (470, 150, 145, 467), (478, 172, 175, 483), (483, 175, 171, 475), (484, 58, 62, 488), (488, 62, 57, 485), (493, 173, 177, 497), (497, 177, 172, 494), (502, 67, 71, 506), (506, 71, 66, 503), (514, 181, 184, 519), (519, 184, 180, 511), (520, 144, 152, 524), (524, 152, 147, 521), (529, 182, 186, 533), (533, 186, 181, 530), (538, 138, 142, 542), (542, 142, 137, 539), (550, 190, 193, 555), (555, 193, 189, 547), (556, 120, 124, 560), (560, 124, 119, 557), (565, 191, 195, 569), (569, 195, 190, 566), (574, 111, 115, 578), (578, 115, 110, 575), (586, 199, 202, 591), (591, 202, 198, 583), (592, 95, 99, 596), (596, 99, 94, 593), (601, 200, 204, 605), (605, 204, 199, 602), (610, 86, 90, 614), (614, 90, 85, 611), (622, 208, 211, 627), (627, 211, 207, 619), (628, 56, 64, 632), (632, 64, 59, 629), (637, 209, 213, 641), (641, 213, 208, 638), (58, 219, 223, 63), (63, 223, 218, 59), (67, 228, 232, 72), (72, 232, 227, 68), (76, 236, 240, 81), (81, 240, 235, 77), (84, 246, 250, 89), (89, 250, 245, 85), (93, 255, 259, 98), (98, 259, 254, 94), (109, 271, 275, 114), (114, 275, 270, 110), (118, 280, 284, 123), (123, 284, 279, 119), (128, 288, 292, 133), (133, 292, 287, 129), (136, 298, 302, 141), (141, 302, 297, 137), (146, 307, 311, 151), (151, 311, 306, 147), (155, 315, 319, 160), (160, 319, 314, 156), (16, 325, 329, 20), (20, 329, 324, 14), (1, 334, 338, 5), (5, 338, 333, 2), (9, 343, 347, 13), (13, 347, 342, 7), (22, 351, 355, 26), (26, 355, 350, 23), (44, 361, 365, 48), (48, 365, 360, 42), (21, 370, 374, 24), (24, 374, 369, 22), (50, 378, 382, 54), (54, 382, 377, 51), (30, 388, 392, 34), (34, 392, 387, 28), (49, 397, 401, 52), (52, 401, 396, 50), (36, 405, 409, 40), (40, 409, 404, 37), (0, 415, 419, 3), (3, 419, 414, 1), (35, 424, 428, 38), (38, 428, 423, 36), (164, 433, 437, 169), (169, 437, 432, 165), (102, 441, 445, 106), (106, 445, 440, 103), (165, 451, 455, 170), (170, 455, 450, 162), (75, 460, 464, 80), (80, 464, 459, 76), (173, 469, 473, 178), (178, 473, 468, 174), (92, 477, 481, 96), (96, 481, 476, 93), (174, 487, 491, 179), (179, 491, 486, 171), (117, 496, 500, 121), (121, 500, 495, 118), (182, 505, 509, 187), (187, 509, 504, 183), (135, 513, 517, 139), (139, 517, 512, 136), (183, 523, 527, 188), (188, 527, 522, 180), (156, 532, 536, 161), (161, 536, 531, 153), (191, 541, 545, 196), (196, 545, 540, 192), (108, 549, 553, 112), (112, 553, 548, 109), (192, 559, 563, 197), (197, 563, 558, 189), (129, 568, 572, 134), (134, 572, 567, 126), (200, 577, 581, 205), (205, 581, 576, 201), (83, 585, 589, 87), (87, 589, 584, 84), (201, 595, 599, 206), (206, 599, 594, 198), (103, 604, 608, 107), (107, 608, 603, 101), (209, 613, 617, 214), (214, 617, 612, 210), (68, 621, 625, 73), (73, 625, 620, 65), (210, 631, 635, 215), (215, 635, 630, 207), (77, 640, 644, 82), (82, 644, 639, 74), (646, 639, 643, 650), (650, 643, 638, 647), (226, 649, 653, 231), (231, 653, 648, 227), (647, 622, 626, 652), (652, 626, 621, 648), (341, 646, 654, 346), (346, 654, 649, 342), (655, 630, 634, 659), (659, 634, 629, 656), (332, 658, 662, 337), (337, 662, 657, 333), (656, 218, 222, 661), (661, 222, 217, 657), (619, 655, 663, 623), (623, 663, 658, 620), (664, 245, 249, 668), (668, 249, 244, 665), (631, 667, 671, 636), (636, 671, 666, 628), (665, 324, 328, 670), (670, 328, 323, 666), (611, 664, 672, 616), (616, 672, 667, 612), (673, 603, 607, 677), (677, 607, 602, 674), (351, 676, 680, 356), (356, 680, 675, 352), (674, 586, 590, 679), (679, 590, 585, 675), (368, 673, 681, 373), (373, 681, 676, 369), (682, 594, 598, 686), (686, 598, 593, 683), (246, 685, 689, 251), (251, 689, 684, 243), (683, 254, 258, 688), (688, 258, 253, 684), (583, 682, 690, 587), (587, 690, 685, 584), (691, 270, 274, 695), (695, 274, 269, 692), (595, 694, 698, 600), (600, 698, 693, 592), (692, 360, 364, 697), (697, 364, 359, 693), (575, 691, 699, 580), (580, 699, 694, 576), (700, 567, 571, 704), (704, 571, 566, 701), (378, 703, 707, 383), (383, 707, 702, 379), (701, 550, 554, 706), (706, 554, 549, 702), (395, 700, 708, 400), (400, 708, 703, 396), (709, 558, 562, 713), (713, 562, 557, 710), (271, 712, 716, 276), (276, 716, 711, 268), (710, 279, 283, 715), (715, 283, 278, 711), (547, 709, 717, 551), (551, 717, 712, 548), (718, 297, 301, 722), (722, 301, 296, 719), (559, 721, 725, 564), (564, 725, 720, 556), (719, 387, 391, 724), (724, 391, 386, 720), (539, 718, 726, 544), (544, 726, 721, 540), (727, 531, 535, 731), (731, 535, 530, 728), (405, 730, 734, 410), (410, 734, 729, 406), (728, 514, 518, 733), (733, 518, 513, 729), (422, 727, 735, 427), (427, 735, 730, 423), (736, 522, 526, 740), (740, 526, 521, 737), (298, 739, 743, 303), (303, 743, 738, 295), (737, 306, 310, 742), (742, 310, 305, 738), (511, 736, 744, 515), (515, 744, 739, 512), (745, 331, 339, 749), (749, 339, 334, 746), (523, 748, 752, 528), (528, 752, 747, 520), (746, 414, 418, 751), (751, 418, 413, 747), (503, 745, 753, 508), (508, 753, 748, 504), (754, 495, 499, 758), (758, 499, 494, 755), (361, 757, 761, 366), (366, 761, 756, 358), (755, 478, 482, 760), (760, 482, 477, 756), (280, 754, 762, 285), (285, 762, 757, 277), (763, 486, 490, 767), (767, 490, 485, 764), (255, 766, 770, 260), (260, 770, 765, 252), (764, 322, 330, 769), (769, 330, 325, 765), (475, 763, 771, 479), (479, 771, 766, 476), (772, 412, 420, 776), (776, 420, 415, 773), (487, 775, 779, 492), (492, 779, 774, 484), (773, 216, 224, 778), (778, 224, 219, 774), (467, 772, 780, 472), (472, 780, 775, 468), (781, 459, 463, 785), (785, 463, 458, 782), (370, 784, 788, 375), (375, 788, 783, 367), (782, 442, 446, 787), (787, 446, 441, 783), (236, 781, 789, 241), (241, 789, 784, 237), (790, 450, 454, 794), (794, 454, 449, 791), (262, 793, 797, 266), (266, 797, 792, 263), (791, 394, 402, 796), (796, 402, 397, 792), (439, 790, 798, 443), (443, 798, 793, 440), (799, 421, 429, 803), (803, 429, 424, 800), (451, 802, 806, 456), (456, 806, 801, 448), (800, 289, 293, 805), (805, 293, 288, 801), (431, 799, 807, 436), (436, 807, 802, 432), (808, 316, 320, 812), (812, 320, 315, 809), (460, 811, 815, 465), (465, 815, 810, 457), (809, 430, 438, 814), (814, 438, 433, 810), (343, 808, 816, 348), (348, 816, 811, 340), (817, 304, 312, 821), (821, 312, 307, 818), (496, 820, 824, 501), (501, 824, 819, 493), (818, 466, 474, 823), (823, 474, 469, 819), (388, 817, 825, 393), (393, 825, 820, 385), (826, 225, 233, 830), (830, 233, 228, 827), (532, 829, 833, 537), (537, 833, 828, 529), (827, 502, 510, 832), (832, 510, 505, 828), (313, 826, 834, 317), (317, 834, 829, 314), (835, 404, 407, 839), (839, 407, 403, 836), (568, 838, 842, 573), (573, 842, 837, 565), (836, 538, 546, 841), (841, 546, 541, 837), (286, 835, 843, 290), (290, 843, 838, 287), (844, 377, 380, 848), (848, 380, 376, 845), (604, 847, 851, 609), (609, 851, 846, 601), (845, 574, 582, 850), (850, 582, 577, 846), (261, 844, 852, 264), (264, 852, 847, 262), (853, 350, 353, 857), (857, 353, 349, 854), (640, 856, 860, 645), (645, 860, 855, 637), (854, 610, 618, 859), (859, 618, 613, 855), (234, 853, 861, 238), (238, 861, 856, 235), (216, 773, 415, 0)])
me_cube_001.use_remesh_preserve_volume = False
me_cube_001.use_remesh_preserve_attributes = False
me_cube_001.use_mirror_vertex_groups = False
me_cube_001.update()

# ---- objects
ob_cube = bpy.data.objects.new('Cube', me_cube_001)

# ---- transforms, parenting, visibility, modifiers, constraints
ob_cube.location = (0.1313, -0.09925, 0.1602)
ob_cube.scale = (2.0, 3.0, 1.5)
ob_cube.lineart.crease_threshold = 0.0

# ---- collection membership
col_collection_1.objects.link(ob_cube)

# ---- scene / render settings (as saved in the file)
scene.frame_start = 1; scene.frame_end = 250; scene.frame_set(1)
scene.render.engine = 'BLENDER_EEVEE_NEXT'
scene.render.resolution_percentage = 50
scene.render.dither_intensity = 0.0
scene.cycles.use_denoising = False
scene.cycles.samples = 128
scene.cycles.sampling_pattern = 'TABULATED_SOBOL'
scene.cycles.use_adaptive_sampling = False
scene.cycles.use_light_tree = False
scene.cycles.blur_glossy = 0.0
scene.cycles.sample_clamp_indirect = 0.0
scene.view_settings.view_transform = 'Standard'
bpy.context.view_layer.update()

# ---- added for rendering (the .blend has no active camera and no usable light): camera, sun
cam_auto = bpy.data.cameras.new('AutoCamera')
cam_auto.lens = 50.0
cam_auto.sensor_width = 36.0
cam_auto.clip_end = 1000.0
ob_auto_camera = bpy.data.objects.new('AutoCamera', cam_auto)
scene.collection.objects.link(ob_auto_camera)
ob_auto_camera.location = (7.35753, -8.77073, 5.94116)
ob_auto_camera.rotation_euler = (1.09748, -7.21219e-08, 0.694738)
scene.camera = ob_auto_camera
light_auto_sun = bpy.data.lights.new('AutoSun', 'SUN')
light_auto_sun.energy = 3.0
light_auto_sun.angle = 0.0523599
ob_auto_sun = bpy.data.objects.new('AutoSun', light_auto_sun)
scene.collection.objects.link(ob_auto_sun)
ob_auto_sun.rotation_euler = (0.872665, 0.174533, 0.523599)
bpy.context.view_layer.update()
